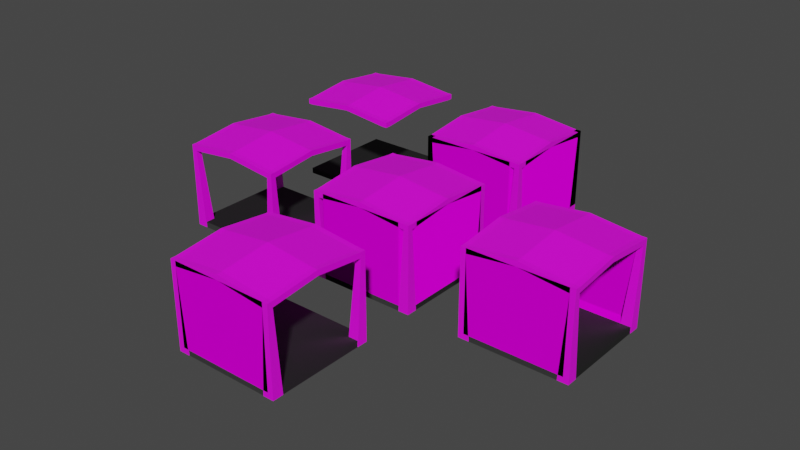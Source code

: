# Source: 4WayIntersection.blend  (saved by Blender 2.92.15; exported with 4.5.12 LTS)
import bpy
from mathutils import Matrix  # noqa: F401  (used for matrix-valued properties, if any)

bpy.ops.wm.read_factory_settings(use_empty=True)
scene = bpy.context.scene
scene.name = 'Scene'

# ---- collections
col_straight = bpy.data.collections.new('Straight'); scene.collection.children.link(col_straight)
col_4wayintersection = bpy.data.collections.new('4WayIntersection'); scene.collection.children.link(col_4wayintersection)
col_3_way = bpy.data.collections.new('3-Way'); scene.collection.children.link(col_3_way)
col_endcap = bpy.data.collections.new('EndCap'); scene.collection.children.link(col_endcap)
col_corner = bpy.data.collections.new('Corner'); scene.collection.children.link(col_corner)
col_center = bpy.data.collections.new('Center'); scene.collection.children.link(col_center)

# ---- images (referenced by path relative to the original .blend; pixels are not part of the script)
import os
ASSET_DIR = os.environ.get("B2B_ASSET_DIR", "")  # directory of the original .blend (textures are referenced by path, not embedded)
HERE = os.path.dirname(os.path.abspath(__file__))  # packed textures are extracted next to this script under _unpacked/

def load_image(name, relpath, width, height, colorspace="sRGB"):
    """Load a texture the original file referenced (path relative to the .blend, or extracted next to this script)."""
    p = next((c for c in (os.path.join(HERE, relpath), os.path.join(ASSET_DIR, relpath)) if relpath and os.path.exists(c)), "")
    if p:
        img = bpy.data.images.load(p, check_existing=True)
        img.name = name
    else:  # same state as the original file: an image datablock whose file is absent (Cycles renders it pink)
        img = bpy.data.images.new(name, width, height)
        img.source = "FILE"
        img.filepath = "//" + (relpath or name)
    img.colorspace_settings.name = colorspace
    return img
img_gratenormal_jpg_001 = load_image('GrateNormal.jpg.001', 'GrateNormal.jpg', 1024, 1024, 'sRGB')
img_palette_png = load_image('Palette.png', 'Palette.png', 1024, 1024, 'sRGB')
img_wallbasecolor_png = load_image('WallBaseColor.png', 'WallBaseColor.png', 1024, 1024, 'sRGB')
img_wallnormal_png = load_image('WallNormal.png', 'WallNormal.png', 1024, 1024, 'sRGB')
img_gratenormal_jpg = load_image('GrateNormal.jpg', 'GrateNormal.jpg', 1024, 1024, 'sRGB')
img_gratenormal_jpg_002 = load_image('GrateNormal.jpg.002', 'GrateNormal.jpg', 1024, 1024, 'sRGB')
img_gratenormal_jpg_003 = load_image('GrateNormal.jpg.003', 'GrateNormal.jpg', 1024, 1024, 'sRGB')
img_gratenormal_jpg_004 = load_image('GrateNormal.jpg.004', 'GrateNormal.jpg', 1024, 1024, 'sRGB')
img_gratenormal_jpg_005 = load_image('GrateNormal.jpg.005', 'GrateNormal.jpg', 1024, 1024, 'sRGB')

# ---- materials (node trees are filled in below, after node groups)
mat_material_002 = bpy.data.materials.new('Material.002')
mat_material_002.use_transparent_shadow = False
mat_palette = bpy.data.materials.new('Palette')
mat_palette.use_transparent_shadow = False
mat_wall = bpy.data.materials.new('Wall')
mat_wall.use_transparent_shadow = False
mat_material_001 = bpy.data.materials.new('Material.001')
mat_material_001.use_transparent_shadow = False
mat_material_003 = bpy.data.materials.new('Material.003')
mat_material_003.use_transparent_shadow = False
mat_material_004 = bpy.data.materials.new('Material.004')
mat_material_004.use_transparent_shadow = False
mat_material_005 = bpy.data.materials.new('Material.005')
mat_material_005.use_transparent_shadow = False
mat_material_006 = bpy.data.materials.new('Material.006')
mat_material_006.use_transparent_shadow = False

# ---- material node trees
mat_material_002.use_nodes = True; mat_material_002.node_tree.nodes.clear()
_N = mat_material_002.node_tree.nodes; _L = mat_material_002.node_tree.links
n0 = _N.new('ShaderNodeBsdfPrincipled'); n0.name = 'Principled BSDF'; n0.location = (10, 300)
n0.distribution = 'GGX'
n0.subsurface_method = 'BURLEY'
n0.inputs[0].default_value = (0.01096, 0.01096, 0.01096, 1.0)
n0.inputs[3].default_value = 1.45
n0.inputs[27].default_value = (0.0, 0.0, 0.0, 1.0)
n0.inputs[28].default_value = 1.0
n1 = _N.new('ShaderNodeOutputMaterial'); n1.name = 'Material Output'; n1.location = (300, 300)
n2 = _N.new('ShaderNodeTexImage'); n2.name = 'Image Texture.001'; n2.location = (-355, -122)
n2.image = img_gratenormal_jpg_001
_L.new(n0.outputs[0], n1.inputs[0])
_L.new(n2.outputs[0], n0.inputs[5])
n1.is_active_output = True
mat_palette.use_nodes = True; mat_palette.node_tree.nodes.clear()
_N = mat_palette.node_tree.nodes; _L = mat_palette.node_tree.links
n0 = _N.new('ShaderNodeBsdfPrincipled'); n0.name = 'Principled BSDF'; n0.location = (10, 300)
n0.distribution = 'GGX'
n0.subsurface_method = 'BURLEY'
n0.inputs[3].default_value = 1.45
n0.inputs[27].default_value = (0.0, 0.0, 0.0, 1.0)
n0.inputs[28].default_value = 1.0
n1 = _N.new('ShaderNodeOutputMaterial'); n1.name = 'Material Output'; n1.location = (300, 300)
n2 = _N.new('ShaderNodeTexImage'); n2.name = 'Image Texture'; n2.location = (-447, 212)
n2.image = img_palette_png
_L.new(n0.outputs[0], n1.inputs[0])
_L.new(n2.outputs[0], n0.inputs[0])
n1.is_active_output = True
mat_wall.use_nodes = True; mat_wall.node_tree.nodes.clear()
_N = mat_wall.node_tree.nodes; _L = mat_wall.node_tree.links
n0 = _N.new('ShaderNodeBsdfPrincipled'); n0.name = 'Principled BSDF'; n0.location = (10, 300)
n0.distribution = 'GGX'
n0.subsurface_method = 'BURLEY'
n0.inputs[1].default_value = 0.05909
n0.inputs[2].default_value = 0.9682
n0.inputs[3].default_value = 1.45
n0.inputs[13].default_value = 0.0
n0.inputs[20].default_value = 0.05273
n0.inputs[27].default_value = (0.0, 0.0, 0.0, 1.0)
n0.inputs[28].default_value = 1.0
n1 = _N.new('ShaderNodeOutputMaterial'); n1.name = 'Material Output'; n1.location = (300, 300)
n2 = _N.new('ShaderNodeTexImage'); n2.name = 'Image Texture'; n2.location = (-383, 210)
n2.image = img_wallbasecolor_png
n3 = _N.new('ShaderNodeTexImage'); n3.name = 'Image Texture.001'; n3.location = (-364, -204)
n3.image = img_wallnormal_png
_L.new(n0.outputs[0], n1.inputs[0])
_L.new(n2.outputs[0], n0.inputs[0])
_L.new(n3.outputs[0], n0.inputs[5])
n1.is_active_output = True
mat_material_001.use_nodes = True; mat_material_001.node_tree.nodes.clear()
_N = mat_material_001.node_tree.nodes; _L = mat_material_001.node_tree.links
n0 = _N.new('ShaderNodeBsdfPrincipled'); n0.name = 'Principled BSDF'; n0.location = (10, 300)
n0.distribution = 'GGX'
n0.subsurface_method = 'BURLEY'
n0.inputs[0].default_value = (0.01096, 0.01096, 0.01096, 1.0)
n0.inputs[3].default_value = 1.45
n0.inputs[27].default_value = (0.0, 0.0, 0.0, 1.0)
n0.inputs[28].default_value = 1.0
n1 = _N.new('ShaderNodeOutputMaterial'); n1.name = 'Material Output'; n1.location = (300, 300)
n2 = _N.new('ShaderNodeTexImage'); n2.name = 'Image Texture.001'; n2.location = (-355, -122)
n2.image = img_gratenormal_jpg
_L.new(n0.outputs[0], n1.inputs[0])
_L.new(n2.outputs[0], n0.inputs[5])
n1.is_active_output = True
mat_material_003.use_nodes = True; mat_material_003.node_tree.nodes.clear()
_N = mat_material_003.node_tree.nodes; _L = mat_material_003.node_tree.links
n0 = _N.new('ShaderNodeBsdfPrincipled'); n0.name = 'Principled BSDF'; n0.location = (10, 300)
n0.distribution = 'GGX'
n0.subsurface_method = 'BURLEY'
n0.inputs[0].default_value = (0.01096, 0.01096, 0.01096, 1.0)
n0.inputs[3].default_value = 1.45
n0.inputs[27].default_value = (0.0, 0.0, 0.0, 1.0)
n0.inputs[28].default_value = 1.0
n1 = _N.new('ShaderNodeOutputMaterial'); n1.name = 'Material Output'; n1.location = (300, 300)
n2 = _N.new('ShaderNodeTexImage'); n2.name = 'Image Texture.001'; n2.location = (-355, -122)
n2.image = img_gratenormal_jpg_002
_L.new(n0.outputs[0], n1.inputs[0])
_L.new(n2.outputs[0], n0.inputs[5])
n1.is_active_output = True
mat_material_004.use_nodes = True; mat_material_004.node_tree.nodes.clear()
_N = mat_material_004.node_tree.nodes; _L = mat_material_004.node_tree.links
n0 = _N.new('ShaderNodeBsdfPrincipled'); n0.name = 'Principled BSDF'; n0.location = (10, 300)
n0.distribution = 'GGX'
n0.subsurface_method = 'BURLEY'
n0.inputs[0].default_value = (0.01096, 0.01096, 0.01096, 1.0)
n0.inputs[3].default_value = 1.45
n0.inputs[27].default_value = (0.0, 0.0, 0.0, 1.0)
n0.inputs[28].default_value = 1.0
n1 = _N.new('ShaderNodeOutputMaterial'); n1.name = 'Material Output'; n1.location = (300, 300)
n2 = _N.new('ShaderNodeTexImage'); n2.name = 'Image Texture.001'; n2.location = (-355, -122)
n2.image = img_gratenormal_jpg_003
_L.new(n0.outputs[0], n1.inputs[0])
_L.new(n2.outputs[0], n0.inputs[5])
n1.is_active_output = True
mat_material_005.use_nodes = True; mat_material_005.node_tree.nodes.clear()
_N = mat_material_005.node_tree.nodes; _L = mat_material_005.node_tree.links
n0 = _N.new('ShaderNodeBsdfPrincipled'); n0.name = 'Principled BSDF'; n0.location = (10, 300)
n0.distribution = 'GGX'
n0.subsurface_method = 'BURLEY'
n0.inputs[0].default_value = (0.01096, 0.01096, 0.01096, 1.0)
n0.inputs[3].default_value = 1.45
n0.inputs[27].default_value = (0.0, 0.0, 0.0, 1.0)
n0.inputs[28].default_value = 1.0
n1 = _N.new('ShaderNodeOutputMaterial'); n1.name = 'Material Output'; n1.location = (300, 300)
n2 = _N.new('ShaderNodeTexImage'); n2.name = 'Image Texture.001'; n2.location = (-355, -122)
n2.image = img_gratenormal_jpg_004
_L.new(n0.outputs[0], n1.inputs[0])
_L.new(n2.outputs[0], n0.inputs[5])
n1.is_active_output = True
mat_material_006.use_nodes = True; mat_material_006.node_tree.nodes.clear()
_N = mat_material_006.node_tree.nodes; _L = mat_material_006.node_tree.links
n0 = _N.new('ShaderNodeBsdfPrincipled'); n0.name = 'Principled BSDF'; n0.location = (10, 300)
n0.distribution = 'GGX'
n0.subsurface_method = 'BURLEY'
n0.inputs[0].default_value = (0.01096, 0.01096, 0.01096, 1.0)
n0.inputs[3].default_value = 1.45
n0.inputs[27].default_value = (0.0, 0.0, 0.0, 1.0)
n0.inputs[28].default_value = 1.0
n1 = _N.new('ShaderNodeOutputMaterial'); n1.name = 'Material Output'; n1.location = (300, 300)
n2 = _N.new('ShaderNodeTexImage'); n2.name = 'Image Texture.001'; n2.location = (-355, -122)
n2.image = img_gratenormal_jpg_005
_L.new(n0.outputs[0], n1.inputs[0])
_L.new(n2.outputs[0], n0.inputs[5])
n1.is_active_output = True

# ---- world
world_world = bpy.data.worlds.new('World'); scene.world = world_world
world_world.use_nodes = True; world_world.node_tree.nodes.clear()
_N = world_world.node_tree.nodes; _L = world_world.node_tree.links
n0 = _N.new('ShaderNodeOutputWorld'); n0.name = 'World Output'; n0.location = (300, 300)
n1 = _N.new('ShaderNodeBackground'); n1.name = 'Background'; n1.location = (10, 300)
n1.inputs[0].default_value = (0.05088, 0.05088, 0.05088, 1.0)
_L.new(n1.outputs[0], n0.inputs[0])
n0.is_active_output = True
world_world.color = (0.05088, 0.05088, 0.05088)
world_world.use_sun_shadow = False
world_world.sun_shadow_jitter_overblur = 0.0

# ---- meshes
me_cube_003 = bpy.data.meshes.new('Cube.003')
me_cube_003.from_pydata([(-1.0, -1.0, -1.0), (-1.0, -1.0, 1.0), (-1.0, 1.0, -1.0), (-1.0, 1.0, 1.0), (1.0, -1.0, -1.0), (1.0, -1.0, 1.0), (1.0, 1.0, -1.0), (1.0, 1.0, 1.0)], [], [(0, 1, 3, 2), (2, 3, 7, 6), (6, 7, 5, 4), (4, 5, 1, 0), (2, 6, 4, 0), (7, 3, 1, 5)])
_uv = me_cube_003.uv_layers.new(name='UVMap')
_uv.uv.foreach_set('vector', [0.234, 0.944, 0.234, 0.944, 0.234, 0.944, 0.234, 0.944, 0.234, 0.944, 0.234, 0.944, 0.234, 0.944, 0.234, 0.944, 0.234, 0.944, 0.234, 0.944, 0.234, 0.944, 0.234, 0.944, 0.234, 0.944, 0.234, 0.944, 0.234, 0.944, 0.234, 0.944, 0.248, 0.954, 0.248, 0.954, 0.248, 0.954, 0.248, 0.954, -0.5, -0.5, 1.5, -0.5, 1.5, 1.5, -0.5, 1.5])
me_cube_003.materials.append(mat_material_002)
me_cube_003.use_remesh_fix_poles = True
me_cube_003.use_remesh_preserve_attributes = False
me_cube_003.use_mirror_vertex_groups = False
me_cube_003.update()
me_cube_004 = bpy.data.meshes.new('Cube.004')
me_cube_004.from_pydata([(8.0, -10.0, -1.0), (9.0, -10.0, 14.0), (8.0, -8.0, -1.0), (9.0, -9.0, 14.0), (10.0, -10.0, -1.0), (10.0, -10.0, 14.0), (10.0, -8.0, -1.0), (10.0, -9.0, 14.0), (9.0, -10.0, 15.0), (9.0, -9.0, 15.0), (10.0, -10.0, 15.0), (10.0, -9.0, 15.0), (9.0, 0.0, 15.0), (10.0, 0.0, 15.0), (9.0, 0.0, 16.0), (10.0, 0.0, 16.0), (0.0, -10.0, 15.0), (0.0, -9.0, 15.0), (0.0, -10.0, 16.0), (0.0, -9.0, 16.0), (0.0, 0.0, 17.0)], [], [(0, 1, 3, 2), (2, 3, 7, 6), (6, 7, 5, 4), (4, 5, 1, 0), (2, 6, 4, 0), (1, 5, 10, 8), (11, 9, 8, 10), (12, 3, 17, 20), (5, 7, 11, 10), (14, 12, 20), (13, 12, 14, 15), (7, 3, 12, 13), (11, 7, 13, 15), (9, 11, 15, 14), (17, 19, 20), (17, 16, 18, 19), (8, 9, 19, 18), (1, 8, 18, 16), (9, 14, 20, 19), (3, 1, 16, 17)])
_uv = me_cube_004.uv_layers.new(name='UVMap')
_uv.uv.foreach_set('vector', [0.18, 0.372, 0.18, 0.372, 0.18, 0.372, 0.18, 0.372, 0.18, 0.372, 0.18, 0.372, 0.18, 0.372, 0.18, 0.372, 0.243, 0.92, 0.243, 0.92, 0.243, 0.92, 0.243, 0.92, 0.243, 0.92, 0.243, 0.92, 0.243, 0.92, 0.243, 0.92, 0.243, 0.92, 0.243, 0.92, 0.243, 0.92, 0.243, 0.92, 0.243, 0.92, 0.243, 0.92, 0.243, 0.92, 0.243, 0.92, 0.234, 0.957, 0.234, 0.957, 0.234, 0.957, 0.234, 0.957, 0.153, 0.554, 0.153, 0.554, 0.153, 0.554, 0.153, 0.554, 0.243, 0.92, 0.243, 0.92, 0.243, 0.92, 0.243, 0.92, 0.625, 0.25, 0.625, 0.25, 0.625, 0.25, 0.625, 0.5, 0.625, 0.25, 0.625, 0.25, 0.625, 0.5, 0.241, 0.946, 0.241, 0.946, 0.241, 0.946, 0.241, 0.946, 0.241, 0.946, 0.241, 0.946, 0.241, 0.946, 0.241, 0.946, 0.234, 0.957, 0.234, 0.957, 0.234, 0.957, 0.234, 0.957, 0.625, 0.25, 0.625, 0.25, 0.625, 0.25, 0.625, 0.25, 0.625, 0.0, 0.625, 0.0, 0.625, 0.25, 0.234, 0.957, 0.234, 0.957, 0.234, 0.957, 0.234, 0.957, 0.241, 0.946, 0.241, 0.946, 0.241, 0.946, 0.241, 0.946, 0.234, 0.957, 0.234, 0.957, 0.234, 0.957, 0.234, 0.957, 0.241, 0.946, 0.241, 0.946, 0.241, 0.946, 0.241, 0.946])
me_cube_004.materials.append(mat_palette)
me_cube_004.use_remesh_fix_poles = True
me_cube_004.use_remesh_preserve_attributes = False
me_cube_004.use_mirror_vertex_groups = False
me_cube_004.update()
me_cube = bpy.data.meshes.new('Cube')
me_cube.from_pydata([(0.0, -10.0, 0.0), (0.0, -10.0, 15.0), (0.0, -8.0, 0.0), (0.0, -9.0, 15.0), (9.0, -10.0, 0.0), (9.0, -10.0, 15.0), (9.0, -8.0, 0.0), (9.0, -9.0, 15.0), (8.0, -8.0, 0.0), (8.0, -9.0, 15.0), (8.0, -10.0, 0.0), (8.0, -10.0, 15.0), (9.0, -10.0, 0.8646), (9.0, -9.0, 0.8646), (0.0, -9.0, 0.8646), (0.0, -10.0, 0.8646), (8.0, -10.0, 0.8646), (8.0, -9.0, 0.8646), (0.0, -10.0, 13.98), (8.0, -10.0, 13.98), (9.0, -9.0, 13.98), (8.0, -9.0, 13.98), (9.0, -10.0, 13.98), (0.0, -9.0, 13.98)], [], [(18, 1, 3, 23), (0, 15, 14, 2), (20, 7, 5, 22), (19, 11, 1, 18), (8, 6, 4, 10), (9, 3, 1, 11), (7, 9, 11, 5), (2, 8, 10, 0), (22, 5, 11, 19), (23, 3, 9, 21), (6, 13, 12, 4), (4, 12, 16, 10), (10, 16, 15, 0), (2, 14, 17, 8), (14, 23, 21, 17), (12, 22, 19, 16), (16, 19, 18, 15), (13, 20, 22, 12), (15, 18, 23, 14), (13, 17, 21, 20), (9, 7, 20, 21), (6, 8, 17, 13)])
_uv = me_cube.uv_layers.new(name='UVMap')
_uv.uv.foreach_set('vector', [0.608, 0.0, 0.625, 0.0, 0.625, 0.25, 0.608, 0.25, 0.375, 0.0, 0.3894, 0.0, 0.3894, 0.25, 0.375, 0.25, 0.608, 0.5, 0.625, 0.5, 0.625, 0.75, 0.608, 0.75, 0.608, 0.875, 0.625, 0.875, 0.625, 1.0, 0.608, 1.0, 0.25, 0.5, 0.375, 0.5, 0.375, 0.75, 0.25, 0.75, 0.75, 0.5, 0.875, 0.5, 0.875, 0.75, 0.75, 0.75, 0.625, 0.5, 0.75, 0.5, 0.75, 0.75, 0.625, 0.75, 0.125, 0.5, 0.25, 0.5, 0.25, 0.75, 0.125, 0.75, 0.608, 0.75, 0.625, 0.75, 0.625, 0.875, 0.608, 0.875, 0.435, 0.6079, 0.435, 0.6526, 0.08679, 0.6526, 0.08679, 0.6079, 0.375, 0.5, 0.3894, 0.5, 0.3894, 0.75, 0.375, 0.75, 0.375, 0.75, 0.3894, 0.75, 0.3894, 0.875, 0.375, 0.875, 0.375, 0.875, 0.3894, 0.875, 0.3894, 1.0, 0.375, 1.0, 0.00036, 0.6532, 0.04277, 0.6532, 0.04277, 0.9995, 0.00036, 0.9995, 0.435, 0.03762, 0.435, 0.6079, 0.08679, 0.6079, 0.08679, 0.03762, 0.3894, 0.75, 0.608, 0.75, 0.608, 0.875, 0.3894, 0.875, 0.3894, 0.875, 0.608, 0.875, 0.608, 1.0, 0.3894, 1.0, 0.3894, 0.5, 0.608, 0.5, 0.608, 0.75, 0.3894, 0.75, 0.3894, 0.0, 0.608, 0.0, 0.608, 0.25, 0.3894, 0.25, 0.04362, 0.03762, 0.08679, 0.03762, 0.08679, 0.6079, 0.04362, 0.6079, 0.08679, 0.6526, 0.04362, 0.6526, 0.04362, 0.6079, 0.08679, 0.6079, 0.375, 0.5, 0.25, 0.5, 0.3894, 0.375, 0.3894, 0.5])
me_cube.materials.append(mat_wall)
me_cube.use_remesh_fix_poles = True
me_cube.use_remesh_preserve_attributes = False
me_cube.use_mirror_vertex_groups = False
me_cube.update()
me_cube_001 = bpy.data.meshes.new('Cube.001')
me_cube_001.from_pydata([(-1.0, -1.0, -1.0), (-1.0, -1.0, 1.0), (-1.0, 1.0, -1.0), (-1.0, 1.0, 1.0), (1.0, -1.0, -1.0), (1.0, -1.0, 1.0), (1.0, 1.0, -1.0), (1.0, 1.0, 1.0)], [], [(0, 1, 3, 2), (2, 3, 7, 6), (6, 7, 5, 4), (4, 5, 1, 0), (2, 6, 4, 0), (7, 3, 1, 5)])
_uv = me_cube_001.uv_layers.new(name='UVMap')
_uv.uv.foreach_set('vector', [0.234, 0.944, 0.234, 0.944, 0.234, 0.944, 0.234, 0.944, 0.234, 0.944, 0.234, 0.944, 0.234, 0.944, 0.234, 0.944, 0.234, 0.944, 0.234, 0.944, 0.234, 0.944, 0.234, 0.944, 0.234, 0.944, 0.234, 0.944, 0.234, 0.944, 0.234, 0.944, 0.248, 0.954, 0.248, 0.954, 0.248, 0.954, 0.248, 0.954, -0.5, -0.5, 1.5, -0.5, 1.5, 1.5, -0.5, 1.5])
me_cube_001.materials.append(mat_material_001)
me_cube_001.use_remesh_fix_poles = True
me_cube_001.use_remesh_preserve_attributes = False
me_cube_001.use_mirror_vertex_groups = False
me_cube_001.update()
me_cube_002 = bpy.data.meshes.new('Cube.002')
me_cube_002.from_pydata([(8.0, -10.0, -1.0), (9.0, -10.0, 14.0), (8.0, -8.0, -1.0), (9.0, -9.0, 14.0), (10.0, -10.0, -1.0), (10.0, -10.0, 14.0), (10.0, -8.0, -1.0), (10.0, -9.0, 14.0), (9.0, -10.0, 15.0), (9.0, -9.0, 15.0), (10.0, -10.0, 15.0), (10.0, -9.0, 15.0), (9.0, 0.0, 15.0), (10.0, 0.0, 15.0), (9.0, 0.0, 16.0), (10.0, 0.0, 16.0), (0.0, -10.0, 15.0), (0.0, -9.0, 15.0), (0.0, -10.0, 16.0), (0.0, -9.0, 16.0), (0.0, 0.0, 17.0)], [], [(0, 1, 3, 2), (2, 3, 7, 6), (6, 7, 5, 4), (4, 5, 1, 0), (2, 6, 4, 0), (1, 5, 10, 8), (11, 9, 8, 10), (12, 3, 17, 20), (5, 7, 11, 10), (14, 12, 20), (13, 12, 14, 15), (7, 3, 12, 13), (11, 7, 13, 15), (9, 11, 15, 14), (17, 19, 20), (17, 16, 18, 19), (8, 9, 19, 18), (1, 8, 18, 16), (9, 14, 20, 19), (3, 1, 16, 17)])
_uv = me_cube_002.uv_layers.new(name='UVMap')
_uv.uv.foreach_set('vector', [0.18, 0.372, 0.18, 0.372, 0.18, 0.372, 0.18, 0.372, 0.18, 0.372, 0.18, 0.372, 0.18, 0.372, 0.18, 0.372, 0.243, 0.92, 0.243, 0.92, 0.243, 0.92, 0.243, 0.92, 0.243, 0.92, 0.243, 0.92, 0.243, 0.92, 0.243, 0.92, 0.243, 0.92, 0.243, 0.92, 0.243, 0.92, 0.243, 0.92, 0.243, 0.92, 0.243, 0.92, 0.243, 0.92, 0.243, 0.92, 0.234, 0.957, 0.234, 0.957, 0.234, 0.957, 0.234, 0.957, 0.153, 0.554, 0.153, 0.554, 0.153, 0.554, 0.153, 0.554, 0.243, 0.92, 0.243, 0.92, 0.243, 0.92, 0.243, 0.92, 0.625, 0.25, 0.625, 0.25, 0.625, 0.25, 0.625, 0.5, 0.625, 0.25, 0.625, 0.25, 0.625, 0.5, 0.241, 0.946, 0.241, 0.946, 0.241, 0.946, 0.241, 0.946, 0.241, 0.946, 0.241, 0.946, 0.241, 0.946, 0.241, 0.946, 0.234, 0.957, 0.234, 0.957, 0.234, 0.957, 0.234, 0.957, 0.625, 0.25, 0.625, 0.25, 0.625, 0.25, 0.625, 0.25, 0.625, 0.0, 0.625, 0.0, 0.625, 0.25, 0.234, 0.957, 0.234, 0.957, 0.234, 0.957, 0.234, 0.957, 0.241, 0.946, 0.241, 0.946, 0.241, 0.946, 0.241, 0.946, 0.234, 0.957, 0.234, 0.957, 0.234, 0.957, 0.234, 0.957, 0.241, 0.946, 0.241, 0.946, 0.241, 0.946, 0.241, 0.946])
me_cube_002.materials.append(mat_palette)
me_cube_002.use_remesh_fix_poles = True
me_cube_002.use_remesh_preserve_attributes = False
me_cube_002.use_mirror_vertex_groups = False
me_cube_002.update()
me_cube_007 = bpy.data.meshes.new('Cube.007')
me_cube_007.from_pydata([(8.0, -10.0, -1.0), (9.0, -10.0, 14.0), (8.0, -8.0, -1.0), (9.0, -9.0, 14.0), (10.0, -10.0, -1.0), (10.0, -10.0, 14.0), (10.0, -8.0, -1.0), (10.0, -9.0, 14.0), (9.0, -10.0, 15.0), (9.0, -9.0, 15.0), (10.0, -10.0, 15.0), (10.0, -9.0, 15.0), (9.0, 0.0, 15.0), (10.0, 0.0, 15.0), (9.0, 0.0, 16.0), (10.0, 0.0, 16.0), (0.0, -10.0, 15.0), (0.0, -9.0, 15.0), (0.0, -10.0, 16.0), (0.0, -9.0, 16.0), (0.0, 0.0, 17.0)], [], [(0, 1, 3, 2), (2, 3, 7, 6), (6, 7, 5, 4), (4, 5, 1, 0), (2, 6, 4, 0), (1, 5, 10, 8), (11, 9, 8, 10), (12, 3, 17, 20), (5, 7, 11, 10), (14, 12, 20), (13, 12, 14, 15), (7, 3, 12, 13), (11, 7, 13, 15), (9, 11, 15, 14), (17, 19, 20), (17, 16, 18, 19), (8, 9, 19, 18), (1, 8, 18, 16), (9, 14, 20, 19), (3, 1, 16, 17)])
_uv = me_cube_007.uv_layers.new(name='UVMap')
_uv.uv.foreach_set('vector', [0.18, 0.372, 0.18, 0.372, 0.18, 0.372, 0.18, 0.372, 0.18, 0.372, 0.18, 0.372, 0.18, 0.372, 0.18, 0.372, 0.243, 0.92, 0.243, 0.92, 0.243, 0.92, 0.243, 0.92, 0.243, 0.92, 0.243, 0.92, 0.243, 0.92, 0.243, 0.92, 0.243, 0.92, 0.243, 0.92, 0.243, 0.92, 0.243, 0.92, 0.243, 0.92, 0.243, 0.92, 0.243, 0.92, 0.243, 0.92, 0.234, 0.957, 0.234, 0.957, 0.234, 0.957, 0.234, 0.957, 0.153, 0.554, 0.153, 0.554, 0.153, 0.554, 0.153, 0.554, 0.243, 0.92, 0.243, 0.92, 0.243, 0.92, 0.243, 0.92, 0.625, 0.25, 0.625, 0.25, 0.625, 0.25, 0.625, 0.5, 0.625, 0.25, 0.625, 0.25, 0.625, 0.5, 0.241, 0.946, 0.241, 0.946, 0.241, 0.946, 0.241, 0.946, 0.241, 0.946, 0.241, 0.946, 0.241, 0.946, 0.241, 0.946, 0.234, 0.957, 0.234, 0.957, 0.234, 0.957, 0.234, 0.957, 0.625, 0.25, 0.625, 0.25, 0.625, 0.25, 0.625, 0.25, 0.625, 0.0, 0.625, 0.0, 0.625, 0.25, 0.234, 0.957, 0.234, 0.957, 0.234, 0.957, 0.234, 0.957, 0.241, 0.946, 0.241, 0.946, 0.241, 0.946, 0.241, 0.946, 0.234, 0.957, 0.234, 0.957, 0.234, 0.957, 0.234, 0.957, 0.241, 0.946, 0.241, 0.946, 0.241, 0.946, 0.241, 0.946])
me_cube_007.materials.append(mat_palette)
me_cube_007.use_remesh_fix_poles = True
me_cube_007.use_remesh_preserve_attributes = False
me_cube_007.use_mirror_vertex_groups = False
me_cube_007.update()
me_cube_006 = bpy.data.meshes.new('Cube.006')
me_cube_006.from_pydata([(-1.0, -1.0, -1.0), (-1.0, -1.0, 1.0), (-1.0, 1.0, -1.0), (-1.0, 1.0, 1.0), (1.0, -1.0, -1.0), (1.0, -1.0, 1.0), (1.0, 1.0, -1.0), (1.0, 1.0, 1.0)], [], [(0, 1, 3, 2), (2, 3, 7, 6), (6, 7, 5, 4), (4, 5, 1, 0), (2, 6, 4, 0), (7, 3, 1, 5)])
_uv = me_cube_006.uv_layers.new(name='UVMap')
_uv.uv.foreach_set('vector', [0.234, 0.944, 0.234, 0.944, 0.234, 0.944, 0.234, 0.944, 0.234, 0.944, 0.234, 0.944, 0.234, 0.944, 0.234, 0.944, 0.234, 0.944, 0.234, 0.944, 0.234, 0.944, 0.234, 0.944, 0.234, 0.944, 0.234, 0.944, 0.234, 0.944, 0.234, 0.944, 0.248, 0.954, 0.248, 0.954, 0.248, 0.954, 0.248, 0.954, -0.5, -0.5, 1.5, -0.5, 1.5, 1.5, -0.5, 1.5])
me_cube_006.materials.append(mat_material_003)
me_cube_006.use_remesh_fix_poles = True
me_cube_006.use_remesh_preserve_attributes = False
me_cube_006.use_mirror_vertex_groups = False
me_cube_006.update()
me_cube_005 = bpy.data.meshes.new('Cube.005')
me_cube_005.from_pydata([(0.0, -10.0, 0.0), (0.0, -10.0, 15.0), (0.0, -8.0, 0.0), (0.0, -9.0, 15.0), (9.0, -10.0, 0.0), (9.0, -10.0, 15.0), (9.0, -8.0, 0.0), (9.0, -9.0, 15.0), (8.0, -8.0, 0.0), (8.0, -9.0, 15.0), (8.0, -10.0, 0.0), (8.0, -10.0, 15.0), (9.0, -10.0, 0.8646), (9.0, -9.0, 0.8646), (0.0, -9.0, 0.8646), (0.0, -10.0, 0.8646), (8.0, -10.0, 0.8646), (8.0, -9.0, 0.8646), (0.0, -10.0, 13.98), (8.0, -10.0, 13.98), (9.0, -9.0, 13.98), (8.0, -9.0, 13.98), (9.0, -10.0, 13.98), (0.0, -9.0, 13.98)], [], [(18, 1, 3, 23), (0, 15, 14, 2), (20, 7, 5, 22), (19, 11, 1, 18), (8, 6, 4, 10), (9, 3, 1, 11), (7, 9, 11, 5), (2, 8, 10, 0), (22, 5, 11, 19), (23, 3, 9, 21), (6, 13, 12, 4), (4, 12, 16, 10), (10, 16, 15, 0), (2, 14, 17, 8), (14, 23, 21, 17), (12, 22, 19, 16), (16, 19, 18, 15), (13, 20, 22, 12), (15, 18, 23, 14), (13, 17, 21, 20), (9, 7, 20, 21)])
_uv = me_cube_005.uv_layers.new(name='UVMap')
_uv.uv.foreach_set('vector', [0.913, 0.6079, 0.913, 0.6522, 0.8696, 0.6522, 0.8696, 0.6079, 0.913, 7.602e-09, 0.913, 0.03759, 0.8696, 0.03759, 0.8261, 0.0, 0.04348, 0.6079, 0.04348, 0.6522, 0.0, 0.6522, 0.0, 0.6079, 0.7826, 0.6079, 0.7826, 0.6522, 0.4348, 0.6522, 0.4348, 0.6079, 1.0, 0.3478, 1.0, 0.3913, 0.913, 0.3913, 0.913, 0.3478, 0.9565, 0.4348, 0.9565, 0.7826, 0.913, 0.7826, 0.913, 0.4348, 0.9565, 0.3913, 0.9565, 0.4348, 0.913, 0.4348, 0.913, 0.3913, 1.0, 1.037e-09, 1.0, 0.3478, 0.913, 0.3478, 0.913, 0.0, 0.8261, 0.6079, 0.8261, 0.6522, 0.7826, 0.6522, 0.7826, 0.6079, 0.4348, 0.6079, 0.4348, 0.6522, 0.08696, 0.6522, 0.08696, 0.6079, 0.08696, 7.602e-09, 0.04348, 0.03759, 0.0, 0.03759, 0.0, 0.0, 0.8261, 3.421e-08, 0.8261, 0.03759, 0.7826, 0.03759, 0.7826, 3.041e-08, 0.7826, 3.041e-08, 0.7826, 0.03759, 0.4348, 0.03759, 0.4348, 0.0, 0.04348, 1.0, 0.0, 1.0, 0.0, 0.6522, 0.04348, 0.6522, 0.4348, 0.03759, 0.4348, 0.6079, 0.08696, 0.6079, 0.08696, 0.03759, 0.8261, 0.03759, 0.8261, 0.6079, 0.7826, 0.6079, 0.7826, 0.03759, 0.7826, 0.03759, 0.7826, 0.6079, 0.4348, 0.6079, 0.4348, 0.03759, 0.04348, 0.03759, 0.04348, 0.6079, 0.0, 0.6079, 0.0, 0.03759, 0.913, 0.03759, 0.913, 0.6079, 0.8696, 0.6079, 0.8696, 0.03759, 0.04348, 0.03759, 0.08696, 0.03759, 0.08696, 0.6079, 0.04348, 0.6079, 0.08696, 0.6522, 0.04348, 0.6522, 0.04348, 0.6079, 0.08696, 0.6079])
me_cube_005.materials.append(mat_wall)
me_cube_005.use_remesh_fix_poles = True
me_cube_005.use_remesh_preserve_attributes = False
me_cube_005.use_mirror_vertex_groups = False
me_cube_005.update()
me_cube_010 = bpy.data.meshes.new('Cube.010')
me_cube_010.from_pydata([(8.0, -10.0, -1.0), (9.0, -10.0, 14.0), (9.0, -9.0, -1.0), (9.0, -9.0, 14.0), (10.0, -10.0, -1.0), (10.0, -10.0, 14.0), (10.0, -8.0, -1.0), (10.0, -9.0, 14.0), (9.0, -10.0, 15.0), (9.0, -9.0, 15.0), (10.0, -10.0, 15.0), (10.0, -9.0, 15.0), (-8.0, -10.0, -1.0), (-9.0, -10.0, 14.0), (-9.0, -9.0, -1.0), (-9.0, -9.0, 14.0), (-10.0, -10.0, -1.0), (-10.0, -10.0, 14.0), (-10.0, -8.0, -1.0), (-10.0, -9.0, 14.0), (-9.0, -10.0, 15.0), (-9.0, -9.0, 15.0), (-10.0, -10.0, 15.0), (-10.0, -9.0, 15.0), (0.0, -10.0, 15.0), (0.0, -9.0, 15.0), (0.0, -10.0, 16.0), (0.0, -9.0, 16.0), (8.0, 10.0, -1.0), (9.0, 10.0, 14.0), (8.0, 8.0, -1.0), (9.0, 9.0, 14.0), (10.0, 10.0, -1.0), (10.0, 10.0, 14.0), (10.0, 8.0, -1.0), (10.0, 9.0, 14.0), (9.0, 10.0, 15.0), (9.0, 9.0, 15.0), (10.0, 10.0, 15.0), (10.0, 9.0, 15.0), (9.0, 0.0, 15.0), (10.0, 0.0, 15.0), (9.0, 0.0, 16.0), (10.0, 0.0, 16.0), (-8.0, 10.0, -1.0), (-9.0, 10.0, 14.0), (-8.0, 8.0, -1.0), (-9.0, 9.0, 14.0), (-10.0, 10.0, -1.0), (-10.0, 10.0, 14.0), (-10.0, 8.0, -1.0), (-10.0, 9.0, 14.0), (-9.0, 10.0, 15.0), (-9.0, 9.0, 15.0), (-10.0, 10.0, 15.0), (-10.0, 9.0, 15.0), (-9.0, 0.0, 15.0), (-10.0, 0.0, 15.0), (-9.0, 0.0, 16.0), (-10.0, 0.0, 16.0), (0.0, 10.0, 15.0), (0.0, 9.0, 15.0), (0.0, 10.0, 16.0), (0.0, 9.0, 16.0), (0.0, 0.0, 17.0)], [], [(0, 1, 3, 2), (2, 3, 7, 6), (6, 7, 5, 4), (4, 5, 1, 0), (2, 6, 4, 0), (1, 5, 10, 8), (11, 9, 8, 10), (40, 3, 25, 64), (5, 7, 11, 10), (7, 3, 40, 41), (11, 7, 41, 43), (9, 11, 43, 42), (8, 9, 27, 26), (1, 8, 26, 24), (9, 42, 64, 27), (3, 1, 24, 25), (12, 14, 15, 13), (14, 18, 19, 15), (18, 16, 17, 19), (16, 12, 13, 17), (14, 12, 16, 18), (13, 20, 22, 17), (23, 22, 20, 21), (56, 64, 25, 15), (17, 22, 23, 19), (19, 57, 56, 15), (23, 59, 57, 19), (21, 58, 59, 23), (25, 64, 27), (25, 27, 26, 24), (20, 26, 27, 21), (13, 24, 26, 20), (21, 27, 64, 58), (15, 25, 24, 13), (28, 30, 31, 29), (30, 34, 35, 31), (34, 32, 33, 35), (32, 28, 29, 33), (30, 28, 32, 34), (29, 36, 38, 33), (39, 38, 36, 37), (40, 64, 61, 31), (33, 38, 39, 35), (42, 64, 40), (41, 43, 42, 40), (35, 41, 40, 31), (39, 43, 41, 35), (37, 42, 43, 39), (36, 62, 63, 37), (29, 60, 62, 36), (37, 63, 64, 42), (31, 61, 60, 29), (44, 45, 47, 46), (46, 47, 51, 50), (50, 51, 49, 48), (48, 49, 45, 44), (46, 50, 48, 44), (45, 49, 54, 52), (55, 53, 52, 54), (56, 47, 61, 64), (49, 51, 55, 54), (58, 56, 64), (57, 56, 58, 59), (51, 47, 56, 57), (55, 51, 57, 59), (53, 55, 59, 58), (61, 63, 64), (61, 60, 62, 63), (52, 53, 63, 62), (45, 52, 62, 60), (53, 58, 64, 63), (47, 45, 60, 61)])
_uv = me_cube_010.uv_layers.new(name='UVMap')
_uv.uv.foreach_set('vector', [0.18, 0.372, 0.18, 0.372, 0.18, 0.372, 0.18, 0.372, 0.18, 0.372, 0.18, 0.372, 0.18, 0.372, 0.18, 0.372, 0.243, 0.92, 0.243, 0.92, 0.243, 0.92, 0.243, 0.92, 0.243, 0.92, 0.243, 0.92, 0.243, 0.92, 0.243, 0.92, 0.243, 0.92, 0.243, 0.92, 0.243, 0.92, 0.243, 0.92, 0.243, 0.92, 0.243, 0.92, 0.243, 0.92, 0.243, 0.92, 0.234, 0.957, 0.234, 0.957, 0.234, 0.957, 0.234, 0.957, 0.153, 0.554, 0.153, 0.554, 0.153, 0.554, 0.153, 0.554, 0.243, 0.92, 0.243, 0.92, 0.243, 0.92, 0.243, 0.92, 0.241, 0.946, 0.241, 0.946, 0.241, 0.946, 0.241, 0.946, 0.241, 0.946, 0.241, 0.946, 0.241, 0.946, 0.241, 0.946, 0.234, 0.957, 0.234, 0.957, 0.234, 0.957, 0.234, 0.957, 0.234, 0.957, 0.234, 0.957, 0.234, 0.957, 0.234, 0.957, 0.241, 0.946, 0.241, 0.946, 0.241, 0.946, 0.241, 0.946, 0.234, 0.957, 0.234, 0.957, 0.234, 0.957, 0.234, 0.957, 0.241, 0.946, 0.241, 0.946, 0.241, 0.946, 0.241, 0.946, 0.18, 0.372, 0.18, 0.372, 0.18, 0.372, 0.18, 0.372, 0.18, 0.372, 0.18, 0.372, 0.18, 0.372, 0.18, 0.372, 0.243, 0.92, 0.243, 0.92, 0.243, 0.92, 0.243, 0.92, 0.243, 0.92, 0.243, 0.92, 0.243, 0.92, 0.243, 0.92, 0.243, 0.92, 0.243, 0.92, 0.243, 0.92, 0.243, 0.92, 0.243, 0.92, 0.243, 0.92, 0.243, 0.92, 0.243, 0.92, 0.234, 0.957, 0.234, 0.957, 0.234, 0.957, 0.234, 0.957, 0.153, 0.554, 0.153, 0.554, 0.153, 0.554, 0.153, 0.554, 0.243, 0.92, 0.243, 0.92, 0.243, 0.92, 0.243, 0.92, 0.241, 0.946, 0.241, 0.946, 0.241, 0.946, 0.241, 0.946, 0.241, 0.946, 0.241, 0.946, 0.241, 0.946, 0.241, 0.946, 0.234, 0.957, 0.234, 0.957, 0.234, 0.957, 0.234, 0.957, 0.625, 0.25, 0.625, 0.25, 0.625, 0.25, 0.625, 0.25, 0.625, 0.25, 0.625, 0.0, 0.625, 0.0, 0.234, 0.957, 0.234, 0.957, 0.234, 0.957, 0.234, 0.957, 0.241, 0.946, 0.241, 0.946, 0.241, 0.946, 0.241, 0.946, 0.234, 0.957, 0.234, 0.957, 0.234, 0.957, 0.234, 0.957, 0.241, 0.946, 0.241, 0.946, 0.241, 0.946, 0.241, 0.946, 0.18, 0.372, 0.18, 0.372, 0.18, 0.372, 0.18, 0.372, 0.18, 0.372, 0.18, 0.372, 0.18, 0.372, 0.18, 0.372, 0.243, 0.92, 0.243, 0.92, 0.243, 0.92, 0.243, 0.92, 0.243, 0.92, 0.243, 0.92, 0.243, 0.92, 0.243, 0.92, 0.243, 0.92, 0.243, 0.92, 0.243, 0.92, 0.243, 0.92, 0.243, 0.92, 0.243, 0.92, 0.243, 0.92, 0.243, 0.92, 0.234, 0.957, 0.234, 0.957, 0.234, 0.957, 0.234, 0.957, 0.153, 0.554, 0.153, 0.554, 0.153, 0.554, 0.153, 0.554, 0.243, 0.92, 0.243, 0.92, 0.243, 0.92, 0.243, 0.92, 0.625, 0.25, 0.625, 0.25, 0.625, 0.25, 0.625, 0.5, 0.625, 0.5, 0.625, 0.25, 0.625, 0.25, 0.241, 0.946, 0.241, 0.946, 0.241, 0.946, 0.241, 0.946, 0.241, 0.946, 0.241, 0.946, 0.241, 0.946, 0.241, 0.946, 0.234, 0.957, 0.234, 0.957, 0.234, 0.957, 0.234, 0.957, 0.234, 0.957, 0.234, 0.957, 0.234, 0.957, 0.234, 0.957, 0.241, 0.946, 0.241, 0.946, 0.241, 0.946, 0.241, 0.946, 0.234, 0.957, 0.234, 0.957, 0.234, 0.957, 0.234, 0.957, 0.241, 0.946, 0.241, 0.946, 0.241, 0.946, 0.241, 0.946, 0.18, 0.372, 0.18, 0.372, 0.18, 0.372, 0.18, 0.372, 0.18, 0.372, 0.18, 0.372, 0.18, 0.372, 0.18, 0.372, 0.243, 0.92, 0.243, 0.92, 0.243, 0.92, 0.243, 0.92, 0.243, 0.92, 0.243, 0.92, 0.243, 0.92, 0.243, 0.92, 0.243, 0.92, 0.243, 0.92, 0.243, 0.92, 0.243, 0.92, 0.243, 0.92, 0.243, 0.92, 0.243, 0.92, 0.243, 0.92, 0.234, 0.957, 0.234, 0.957, 0.234, 0.957, 0.234, 0.957, 0.153, 0.554, 0.153, 0.554, 0.153, 0.554, 0.153, 0.554, 0.243, 0.92, 0.243, 0.92, 0.243, 0.92, 0.243, 0.92, 0.625, 0.25, 0.625, 0.25, 0.625, 0.25, 0.625, 0.5, 0.625, 0.25, 0.625, 0.25, 0.625, 0.5, 0.241, 0.946, 0.241, 0.946, 0.241, 0.946, 0.241, 0.946, 0.241, 0.946, 0.241, 0.946, 0.241, 0.946, 0.241, 0.946, 0.234, 0.957, 0.234, 0.957, 0.234, 0.957, 0.234, 0.957, 0.625, 0.25, 0.625, 0.25, 0.625, 0.25, 0.625, 0.25, 0.625, 0.0, 0.625, 0.0, 0.625, 0.25, 0.234, 0.957, 0.234, 0.957, 0.234, 0.957, 0.234, 0.957, 0.241, 0.946, 0.241, 0.946, 0.241, 0.946, 0.241, 0.946, 0.234, 0.957, 0.234, 0.957, 0.234, 0.957, 0.234, 0.957, 0.241, 0.946, 0.241, 0.946, 0.241, 0.946, 0.241, 0.946])
me_cube_010.materials.append(mat_palette)
me_cube_010.use_remesh_fix_poles = True
me_cube_010.use_remesh_preserve_attributes = False
me_cube_010.use_mirror_vertex_groups = False
me_cube_010.update()
me_cube_009 = bpy.data.meshes.new('Cube.009')
me_cube_009.from_pydata([(-1.0, -1.0, -1.0), (-1.0, -1.0, 1.0), (-1.0, 1.0, -1.0), (-1.0, 1.0, 1.0), (1.0, -1.0, -1.0), (1.0, -1.0, 1.0), (1.0, 1.0, -1.0), (1.0, 1.0, 1.0)], [], [(0, 1, 3, 2), (2, 3, 7, 6), (6, 7, 5, 4), (4, 5, 1, 0), (2, 6, 4, 0), (7, 3, 1, 5)])
_uv = me_cube_009.uv_layers.new(name='UVMap')
_uv.uv.foreach_set('vector', [0.234, 0.944, 0.234, 0.944, 0.234, 0.944, 0.234, 0.944, 0.234, 0.944, 0.234, 0.944, 0.234, 0.944, 0.234, 0.944, 0.234, 0.944, 0.234, 0.944, 0.234, 0.944, 0.234, 0.944, 0.234, 0.944, 0.234, 0.944, 0.234, 0.944, 0.234, 0.944, 0.248, 0.954, 0.248, 0.954, 0.248, 0.954, 0.248, 0.954, -0.5, -0.5, 1.5, -0.5, 1.5, 1.5, -0.5, 1.5])
me_cube_009.materials.append(mat_material_004)
me_cube_009.use_remesh_fix_poles = True
me_cube_009.use_remesh_preserve_attributes = False
me_cube_009.use_mirror_vertex_groups = False
me_cube_009.update()
me_cube_008 = bpy.data.meshes.new('Cube.008')
me_cube_008.from_pydata([(0.0, -10.0, 0.0), (0.0, -10.0, 15.0), (0.0, -8.0, 0.0), (0.0, -9.0, 15.0), (10.0, -8.0, 0.0), (10.0, -8.0, 15.0), (8.0, -8.0, 0.0), (9.0, -8.0, 15.0), (8.0, -8.0, 0.0), (8.0, -9.0, 15.0), (8.0, -10.0, 0.0), (8.0, -10.0, 15.0), (10.0, -8.0, 0.8646), (9.0, -8.0, 0.8646), (0.0, -9.0, 0.8646), (0.0, -10.0, 0.8646), (8.0, -10.0, 0.8646), (8.0, -9.0, 0.8646), (0.0, -10.0, 13.98), (8.0, -10.0, 13.98), (9.0, -8.0, 13.98), (10.0, -8.0, 13.98), (0.0, -9.0, 13.98), (10.0, 8.0, 0.0), (10.0, 8.0, 15.0), (8.0, 8.0, 0.0), (9.0, 8.0, 15.0), (10.0, 8.0, 0.8646), (9.0, 8.0, 0.8646), (9.0, 8.0, 13.98), (10.0, 8.0, 13.98), (10.0, 9.0, 0.0), (10.0, 9.0, 15.0), (8.0, 9.0, 0.0), (9.0, 9.0, 15.0), (10.0, 9.0, 0.8646), (9.0, 9.0, 0.8646), (9.0, 9.0, 13.98), (10.0, 9.0, 13.98), (0.0, -9.0, 15.0), (9.0, -8.0, 15.0), (8.0, -9.0, 15.0), (9.0, -8.0, 0.8646), (0.0, -9.0, 0.8646), (8.0, -9.0, 0.8646), (9.0, -8.0, 13.98), (8.0, -9.0, 13.98), (0.0, -9.0, 13.98)], [], [(18, 1, 3, 22), (0, 15, 14, 2), (19, 11, 1, 18), (8, 6, 4, 10), (9, 3, 1, 11), (7, 9, 11, 5), (2, 8, 10, 0), (21, 5, 11, 19), (4, 12, 16, 10), (10, 16, 15, 0), (2, 14, 17, 8), (12, 21, 19, 16), (16, 19, 18, 15), (15, 18, 22, 14), (4, 6, 25, 23), (12, 4, 23, 27), (20, 7, 26, 29), (5, 21, 30, 24), (6, 13, 28, 25), (7, 5, 24, 26), (13, 20, 29, 28), (21, 12, 27, 30), (26, 24, 32, 34), (28, 29, 37, 36), (30, 27, 35, 38), (37, 34, 32, 38), (33, 36, 35, 31), (36, 37, 38, 35), (25, 28, 36, 33), (24, 30, 38, 32), (29, 26, 34, 37), (27, 23, 31, 35), (23, 25, 33, 31), (6, 17, 13), (47, 39, 41, 46), (43, 47, 46, 44), (41, 40, 45, 46), (42, 44, 46, 45)])
_uv = me_cube_008.uv_layers.new(name='UVMap')
_uv.uv.foreach_set('vector', [0.608, 0.0, 0.625, 0.0, 0.625, 0.25, 0.608, 0.25, 0.375, 0.0, 0.3894, 0.0, 0.3894, 0.25, 0.375, 0.25, 0.608, 0.875, 0.625, 0.875, 0.625, 1.0, 0.608, 1.0, 0.25, 0.5, 0.375, 0.5, 0.375, 0.75, 0.25, 0.75, 0.75, 0.5, 0.875, 0.5, 0.875, 0.75, 0.75, 0.75, 0.625, 0.5, 0.75, 0.5, 0.75, 0.75, 0.625, 0.75, 0.125, 0.5, 0.25, 0.5, 0.25, 0.75, 0.125, 0.75, 0.608, 0.75, 0.625, 0.75, 0.625, 0.875, 0.608, 0.875, 0.375, 0.75, 0.3894, 0.75, 0.3894, 0.875, 0.375, 0.875, 0.375, 0.875, 0.3894, 0.875, 0.3894, 1.0, 0.375, 1.0, 0.0005914, 0.6525, 0.04307, 0.6525, 0.04307, 0.9998, 0.0005914, 0.9998, 0.3894, 0.75, 0.608, 0.75, 0.608, 0.875, 0.3894, 0.875, 0.3894, 0.875, 0.608, 0.875, 0.608, 1.0, 0.3894, 1.0, 0.3894, 0.0, 0.608, 0.0, 0.608, 0.25, 0.3894, 0.25, 0.375, 0.75, 0.375, 0.5, 0.375, 0.5, 0.375, 0.75, 0.3894, 0.75, 0.375, 0.75, 0.375, 0.75, 0.3894, 0.75, 0.7813, 0.6097, 0.7813, 0.6539, 0.08693, 0.6539, 0.08693, 0.6097, 0.625, 0.75, 0.608, 0.75, 0.608, 0.75, 0.625, 0.75, 0.001402, 0.6548, 0.04341, 0.6544, 0.04341, 0.9986, 0.001402, 0.9988, 0.625, 0.5, 0.625, 0.75, 0.625, 0.75, 0.625, 0.5, 0.7813, 0.03743, 0.7813, 0.6097, 0.08693, 0.6097, 0.08693, 0.03743, 0.608, 0.75, 0.3894, 0.75, 0.3894, 0.75, 0.608, 0.75, 0.625, 0.5, 0.625, 0.75, 0.625, 0.75, 0.625, 0.5, 0.08693, 0.03743, 0.08693, 0.6097, 0.04286, 0.6097, 0.04286, 0.03743, 0.608, 0.75, 0.3894, 0.75, 0.3894, 0.75, 0.608, 0.75, 0.608, 0.5, 0.625, 0.5, 0.625, 0.75, 0.608, 0.75, 0.375, 0.5, 0.3894, 0.5, 0.3894, 0.75, 0.375, 0.75, 0.3894, 0.5, 0.608, 0.5, 0.608, 0.75, 0.3894, 0.75, 0.0, 0.0, 0.0, 0.0, 0.0, 0.0, 0.0, 0.0, 0.625, 0.75, 0.608, 0.75, 0.608, 0.75, 0.625, 0.75, 0.08693, 0.6097, 0.08693, 0.6539, 0.04286, 0.6539, 0.04286, 0.6097, 0.3894, 0.75, 0.375, 0.75, 0.375, 0.75, 0.3894, 0.75, 0.375, 0.75, 0.375, 0.5, 0.375, 0.5, 0.375, 0.75, 0.08207, 0.6149, 0.08207, 0.6465, 0.05346, 0.6284, 0.4347, 0.6088, 0.4347, 0.6513, 0.08721, 0.6513, 0.08721, 0.6088, 0.4347, 0.03808, 0.4347, 0.6088, 0.08721, 0.6088, 0.08721, 0.03808, 0.08721, 0.6513, 0.04522, 0.6513, 0.04522, 0.6088, 0.08721, 0.6088, 0.04522, 0.03808, 0.08721, 0.03808, 0.08721, 0.6088, 0.04522, 0.6088])
me_cube_008.materials.append(mat_wall)
me_cube_008.use_remesh_fix_poles = True
me_cube_008.use_remesh_preserve_attributes = False
me_cube_008.use_mirror_vertex_groups = False
me_cube_008.update()
me_cube_013 = bpy.data.meshes.new('Cube.013')
me_cube_013.from_pydata([(8.0, -10.0, -1.0), (9.0, -10.0, 14.0), (9.0, -9.0, -1.0), (9.0, -9.0, 14.0), (10.0, -10.0, -1.0), (10.0, -10.0, 14.0), (10.0, -8.0, -1.0), (10.0, -9.0, 14.0), (9.0, -10.0, 15.0), (9.0, -9.0, 15.0), (10.0, -10.0, 15.0), (10.0, -9.0, 15.0), (-8.0, -10.0, -1.0), (-9.0, -10.0, 14.0), (-9.0, -9.0, -1.0), (-9.0, -9.0, 14.0), (-10.0, -10.0, -1.0), (-10.0, -10.0, 14.0), (-10.0, -8.0, -1.0), (-10.0, -9.0, 14.0), (-9.0, -10.0, 15.0), (-9.0, -9.0, 15.0), (-10.0, -10.0, 15.0), (-10.0, -9.0, 15.0), (0.0, -10.0, 15.0), (0.0, -9.0, 15.0), (0.0, -10.0, 16.0), (0.0, -9.0, 16.0), (8.0, 10.0, -1.0), (9.0, 10.0, 14.0), (9.0, 9.0, -1.0), (9.0, 9.0, 14.0), (10.0, 10.0, -1.0), (10.0, 10.0, 14.0), (10.0, 8.0, -1.0), (10.0, 9.0, 14.0), (9.0, 10.0, 15.0), (9.0, 9.0, 15.0), (10.0, 10.0, 15.0), (10.0, 9.0, 15.0), (9.0, 0.0, 15.0), (10.0, 0.0, 15.0), (9.0, 0.0, 16.0), (10.0, 0.0, 16.0), (-8.0, 10.0, -1.0), (-9.0, 10.0, 14.0), (-8.0, 8.0, -1.0), (-9.0, 9.0, 14.0), (-10.0, 10.0, -1.0), (-10.0, 10.0, 14.0), (-10.0, 8.0, -1.0), (-10.0, 9.0, 14.0), (-9.0, 10.0, 15.0), (-9.0, 9.0, 15.0), (-10.0, 10.0, 15.0), (-10.0, 9.0, 15.0), (-9.0, 0.0, 15.0), (-10.0, 0.0, 15.0), (-9.0, 0.0, 16.0), (-10.0, 0.0, 16.0), (0.0, 10.0, 15.0), (0.0, 9.0, 15.0), (0.0, 10.0, 16.0), (0.0, 9.0, 16.0), (0.0, 0.0, 17.0)], [], [(0, 1, 3, 2), (2, 3, 7, 6), (6, 7, 5, 4), (4, 5, 1, 0), (2, 6, 4, 0), (1, 5, 10, 8), (11, 9, 8, 10), (40, 3, 25, 64), (5, 7, 11, 10), (7, 3, 40, 41), (11, 7, 41, 43), (9, 11, 43, 42), (8, 9, 27, 26), (1, 8, 26, 24), (9, 42, 64, 27), (3, 1, 24, 25), (12, 14, 15, 13), (14, 18, 19, 15), (18, 16, 17, 19), (16, 12, 13, 17), (14, 12, 16, 18), (13, 20, 22, 17), (23, 22, 20, 21), (56, 64, 25, 15), (17, 22, 23, 19), (19, 57, 56, 15), (23, 59, 57, 19), (21, 58, 59, 23), (25, 64, 27), (25, 27, 26, 24), (20, 26, 27, 21), (13, 24, 26, 20), (21, 27, 64, 58), (15, 25, 24, 13), (28, 30, 31, 29), (30, 34, 35, 31), (34, 32, 33, 35), (32, 28, 29, 33), (30, 28, 32, 34), (29, 36, 38, 33), (39, 38, 36, 37), (40, 64, 61, 31), (33, 38, 39, 35), (42, 64, 40), (41, 43, 42, 40), (35, 41, 40, 31), (39, 43, 41, 35), (37, 42, 43, 39), (36, 62, 63, 37), (29, 60, 62, 36), (37, 63, 64, 42), (31, 61, 60, 29), (44, 45, 47, 46), (46, 47, 51, 50), (50, 51, 49, 48), (48, 49, 45, 44), (46, 50, 48, 44), (45, 49, 54, 52), (55, 53, 52, 54), (56, 47, 61, 64), (49, 51, 55, 54), (58, 56, 64), (57, 56, 58, 59), (51, 47, 56, 57), (55, 51, 57, 59), (53, 55, 59, 58), (61, 63, 64), (61, 60, 62, 63), (52, 53, 63, 62), (45, 52, 62, 60), (53, 58, 64, 63), (47, 45, 60, 61)])
_uv = me_cube_013.uv_layers.new(name='UVMap')
_uv.uv.foreach_set('vector', [0.18, 0.372, 0.18, 0.372, 0.18, 0.372, 0.18, 0.372, 0.18, 0.372, 0.18, 0.372, 0.18, 0.372, 0.18, 0.372, 0.243, 0.92, 0.243, 0.92, 0.243, 0.92, 0.243, 0.92, 0.243, 0.92, 0.243, 0.92, 0.243, 0.92, 0.243, 0.92, 0.243, 0.92, 0.243, 0.92, 0.243, 0.92, 0.243, 0.92, 0.243, 0.92, 0.243, 0.92, 0.243, 0.92, 0.243, 0.92, 0.234, 0.957, 0.234, 0.957, 0.234, 0.957, 0.234, 0.957, 0.153, 0.554, 0.153, 0.554, 0.153, 0.554, 0.153, 0.554, 0.243, 0.92, 0.243, 0.92, 0.243, 0.92, 0.243, 0.92, 0.241, 0.946, 0.241, 0.946, 0.241, 0.946, 0.241, 0.946, 0.241, 0.946, 0.241, 0.946, 0.241, 0.946, 0.241, 0.946, 0.234, 0.957, 0.234, 0.957, 0.234, 0.957, 0.234, 0.957, 0.234, 0.957, 0.234, 0.957, 0.234, 0.957, 0.234, 0.957, 0.241, 0.946, 0.241, 0.946, 0.241, 0.946, 0.241, 0.946, 0.234, 0.957, 0.234, 0.957, 0.234, 0.957, 0.234, 0.957, 0.241, 0.946, 0.241, 0.946, 0.241, 0.946, 0.241, 0.946, 0.18, 0.372, 0.18, 0.372, 0.18, 0.372, 0.18, 0.372, 0.18, 0.372, 0.18, 0.372, 0.18, 0.372, 0.18, 0.372, 0.243, 0.92, 0.243, 0.92, 0.243, 0.92, 0.243, 0.92, 0.243, 0.92, 0.243, 0.92, 0.243, 0.92, 0.243, 0.92, 0.243, 0.92, 0.243, 0.92, 0.243, 0.92, 0.243, 0.92, 0.243, 0.92, 0.243, 0.92, 0.243, 0.92, 0.243, 0.92, 0.234, 0.957, 0.234, 0.957, 0.234, 0.957, 0.234, 0.957, 0.153, 0.554, 0.153, 0.554, 0.153, 0.554, 0.153, 0.554, 0.243, 0.92, 0.243, 0.92, 0.243, 0.92, 0.243, 0.92, 0.241, 0.946, 0.241, 0.946, 0.241, 0.946, 0.241, 0.946, 0.241, 0.946, 0.241, 0.946, 0.241, 0.946, 0.241, 0.946, 0.234, 0.957, 0.234, 0.957, 0.234, 0.957, 0.234, 0.957, 0.625, 0.25, 0.625, 0.25, 0.625, 0.25, 0.625, 0.25, 0.625, 0.25, 0.625, 0.0, 0.625, 0.0, 0.234, 0.957, 0.234, 0.957, 0.234, 0.957, 0.234, 0.957, 0.241, 0.946, 0.241, 0.946, 0.241, 0.946, 0.241, 0.946, 0.234, 0.957, 0.234, 0.957, 0.234, 0.957, 0.234, 0.957, 0.241, 0.946, 0.241, 0.946, 0.241, 0.946, 0.241, 0.946, 0.18, 0.372, 0.18, 0.372, 0.18, 0.372, 0.18, 0.372, 0.18, 0.372, 0.18, 0.372, 0.18, 0.372, 0.18, 0.372, 0.243, 0.92, 0.243, 0.92, 0.243, 0.92, 0.243, 0.92, 0.243, 0.92, 0.243, 0.92, 0.243, 0.92, 0.243, 0.92, 0.243, 0.92, 0.243, 0.92, 0.243, 0.92, 0.243, 0.92, 0.243, 0.92, 0.243, 0.92, 0.243, 0.92, 0.243, 0.92, 0.234, 0.957, 0.234, 0.957, 0.234, 0.957, 0.234, 0.957, 0.153, 0.554, 0.153, 0.554, 0.153, 0.554, 0.153, 0.554, 0.243, 0.92, 0.243, 0.92, 0.243, 0.92, 0.243, 0.92, 0.625, 0.25, 0.625, 0.25, 0.625, 0.25, 0.625, 0.5, 0.625, 0.5, 0.625, 0.25, 0.625, 0.25, 0.241, 0.946, 0.241, 0.946, 0.241, 0.946, 0.241, 0.946, 0.241, 0.946, 0.241, 0.946, 0.241, 0.946, 0.241, 0.946, 0.234, 0.957, 0.234, 0.957, 0.234, 0.957, 0.234, 0.957, 0.234, 0.957, 0.234, 0.957, 0.234, 0.957, 0.234, 0.957, 0.241, 0.946, 0.241, 0.946, 0.241, 0.946, 0.241, 0.946, 0.234, 0.957, 0.234, 0.957, 0.234, 0.957, 0.234, 0.957, 0.241, 0.946, 0.241, 0.946, 0.241, 0.946, 0.241, 0.946, 0.18, 0.372, 0.18, 0.372, 0.18, 0.372, 0.18, 0.372, 0.18, 0.372, 0.18, 0.372, 0.18, 0.372, 0.18, 0.372, 0.243, 0.92, 0.243, 0.92, 0.243, 0.92, 0.243, 0.92, 0.243, 0.92, 0.243, 0.92, 0.243, 0.92, 0.243, 0.92, 0.243, 0.92, 0.243, 0.92, 0.243, 0.92, 0.243, 0.92, 0.243, 0.92, 0.243, 0.92, 0.243, 0.92, 0.243, 0.92, 0.234, 0.957, 0.234, 0.957, 0.234, 0.957, 0.234, 0.957, 0.153, 0.554, 0.153, 0.554, 0.153, 0.554, 0.153, 0.554, 0.243, 0.92, 0.243, 0.92, 0.243, 0.92, 0.243, 0.92, 0.625, 0.25, 0.625, 0.25, 0.625, 0.25, 0.625, 0.5, 0.625, 0.25, 0.625, 0.25, 0.625, 0.5, 0.241, 0.946, 0.241, 0.946, 0.241, 0.946, 0.241, 0.946, 0.241, 0.946, 0.241, 0.946, 0.241, 0.946, 0.241, 0.946, 0.234, 0.957, 0.234, 0.957, 0.234, 0.957, 0.234, 0.957, 0.625, 0.25, 0.625, 0.25, 0.625, 0.25, 0.625, 0.25, 0.625, 0.0, 0.625, 0.0, 0.625, 0.25, 0.234, 0.957, 0.234, 0.957, 0.234, 0.957, 0.234, 0.957, 0.241, 0.946, 0.241, 0.946, 0.241, 0.946, 0.241, 0.946, 0.234, 0.957, 0.234, 0.957, 0.234, 0.957, 0.234, 0.957, 0.241, 0.946, 0.241, 0.946, 0.241, 0.946, 0.241, 0.946])
me_cube_013.materials.append(mat_palette)
me_cube_013.use_remesh_fix_poles = True
me_cube_013.use_remesh_preserve_attributes = False
me_cube_013.use_mirror_vertex_groups = False
me_cube_013.update()
me_cube_012 = bpy.data.meshes.new('Cube.012')
me_cube_012.from_pydata([(-1.0, -1.0, -1.0), (-1.0, -1.0, 1.0), (-1.0, 1.0, -1.0), (-1.0, 1.0, 1.0), (1.0, -1.0, -1.0), (1.0, -1.0, 1.0), (1.0, 1.0, -1.0), (1.0, 1.0, 1.0)], [], [(0, 1, 3, 2), (2, 3, 7, 6), (6, 7, 5, 4), (4, 5, 1, 0), (2, 6, 4, 0), (7, 3, 1, 5)])
_uv = me_cube_012.uv_layers.new(name='UVMap')
_uv.uv.foreach_set('vector', [0.234, 0.944, 0.234, 0.944, 0.234, 0.944, 0.234, 0.944, 0.234, 0.944, 0.234, 0.944, 0.234, 0.944, 0.234, 0.944, 0.234, 0.944, 0.234, 0.944, 0.234, 0.944, 0.234, 0.944, 0.234, 0.944, 0.234, 0.944, 0.234, 0.944, 0.234, 0.944, 0.248, 0.954, 0.248, 0.954, 0.248, 0.954, 0.248, 0.954, -0.5, -0.5, 1.5, -0.5, 1.5, 1.5, -0.5, 1.5])
me_cube_012.materials.append(mat_material_005)
me_cube_012.use_remesh_fix_poles = True
me_cube_012.use_remesh_preserve_attributes = False
me_cube_012.use_mirror_vertex_groups = False
me_cube_012.update()
me_cube_011 = bpy.data.meshes.new('Cube.011')
me_cube_011.from_pydata([(10.0, -8.0, 0.0), (10.0, -8.0, 15.0), (8.0, -8.0, 0.0), (9.0, -8.0, 15.0), (8.0, -8.0, 0.0), (8.0, -9.0, 15.0), (8.0, -10.0, 0.0), (8.0, -10.0, 15.0), (10.0, -8.0, 0.8646), (9.0, -8.0, 0.8646), (8.0, -10.0, 0.8646), (8.0, -9.0, 0.8646), (8.0, -10.0, 13.98), (9.0, -8.0, 13.98), (10.0, -8.0, 13.98), (10.0, 8.0, 0.0), (10.0, 8.0, 15.0), (8.0, 8.0, 0.0), (9.0, 8.0, 15.0), (10.0, 8.0, 0.8646), (9.0, 8.0, 0.8646), (9.0, 8.0, 13.98), (10.0, 8.0, 13.98), (10.0, 10.0, 0.0), (10.0, 10.0, 15.0), (8.0, 10.0, 0.0), (9.0, 10.0, 15.0), (10.0, 10.0, 0.8646), (9.0, 10.0, 0.8646), (9.0, 10.0, 13.98), (10.0, 10.0, 13.98), (9.0, -8.0, 15.0), (8.0, -9.0, 15.0), (9.0, -8.0, 0.8646), (8.0, -9.0, 0.8646), (9.0, -8.0, 13.98), (8.0, -9.0, 13.98), (0.0, -10.0, 0.0), (0.0, -10.0, 15.0), (0.0, -8.0, 0.0), (0.0, -9.0, 15.0), (-10.0, -8.0, 0.0), (-10.0, -8.0, 0.0), (-10.0, -9.0, 15.0), (-10.0, -10.0, 0.0), (-10.0, -10.0, 15.0), (0.0, -9.0, 0.8646), (0.0, -10.0, 0.8646), (-10.0, -10.0, 0.8646), (-10.0, -9.0, 0.8646), (0.0, -10.0, 13.98), (-10.0, -10.0, 13.98), (0.0, -9.0, 13.98), (0.0, -9.0, 15.0), (-10.0, -9.0, 15.0), (0.0, -9.0, 0.8646), (-10.0, -9.0, 0.8646), (-10.0, -9.0, 13.98), (0.0, -9.0, 13.98)], [(41, 42), (41, 49)], [(12, 7, 38, 50), (4, 2, 0, 6), (5, 40, 38, 7), (3, 5, 7, 1), (39, 4, 6, 37), (14, 1, 7, 12), (0, 8, 10, 6), (6, 10, 47, 37), (39, 46, 11, 4), (8, 14, 12, 10), (10, 12, 50, 47), (0, 2, 17, 15), (8, 0, 15, 19), (13, 3, 18, 21), (1, 14, 22, 16), (2, 9, 20, 17), (3, 1, 16, 18), (9, 13, 21, 20), (14, 8, 19, 22), (18, 16, 24, 26), (20, 21, 29, 28), (22, 19, 27, 30), (29, 26, 24, 30), (25, 28, 27, 23), (28, 29, 30, 27), (17, 20, 28, 25), (16, 22, 30, 24), (21, 18, 26, 29), (19, 15, 23, 27), (15, 17, 25, 23), (2, 11, 9), (58, 53, 32, 36), (55, 58, 36, 34), (32, 31, 35, 36), (33, 34, 36, 35), (50, 52, 40, 38), (37, 39, 46, 47), (51, 50, 38, 45), (43, 45, 38, 40), (39, 37, 44, 42), (44, 37, 47, 48), (39, 42, 49, 46), (48, 47, 50, 51), (47, 46, 52, 50), (58, 57, 54, 53), (55, 56, 57, 58)])
_uv = me_cube_011.uv_layers.new(name='UVMap')
_uv.uv.foreach_set('vector', [0.608, 0.875, 0.625, 0.875, 0.625, 1.0, 0.608, 1.0, 0.25, 0.5, 0.375, 0.5, 0.375, 0.75, 0.25, 0.75, 0.75, 0.5, 0.875, 0.5, 0.875, 0.75, 0.75, 0.75, 0.625, 0.5, 0.75, 0.5, 0.75, 0.75, 0.625, 0.75, 0.125, 0.5, 0.25, 0.5, 0.25, 0.75, 0.125, 0.75, 0.608, 0.75, 0.625, 0.75, 0.625, 0.875, 0.608, 0.875, 0.375, 0.75, 0.3894, 0.75, 0.3894, 0.875, 0.375, 0.875, 0.375, 0.875, 0.3894, 0.875, 0.3894, 1.0, 0.375, 1.0, 0.0005914, 0.6525, 0.04307, 0.6525, 0.04307, 0.9998, 0.0005914, 0.9998, 0.3894, 0.75, 0.608, 0.75, 0.608, 0.875, 0.3894, 0.875, 0.3894, 0.875, 0.608, 0.875, 0.608, 1.0, 0.3894, 1.0, 0.375, 0.75, 0.375, 0.5, 0.375, 0.5, 0.375, 0.75, 0.3894, 0.75, 0.375, 0.75, 0.375, 0.75, 0.3894, 0.75, 0.7813, 0.6097, 0.7813, 0.6539, 0.08693, 0.6539, 0.08693, 0.6097, 0.625, 0.75, 0.608, 0.75, 0.608, 0.75, 0.625, 0.75, 0.001402, 0.6548, 0.04341, 0.6544, 0.04341, 0.9986, 0.001402, 0.9988, 0.625, 0.5, 0.625, 0.75, 0.625, 0.75, 0.625, 0.5, 0.7813, 0.03743, 0.7813, 0.6097, 0.08693, 0.6097, 0.08693, 0.03743, 0.608, 0.75, 0.3894, 0.75, 0.3894, 0.75, 0.608, 0.75, 0.625, 0.5, 0.625, 0.75, 0.625, 0.75, 0.625, 0.5, 0.08693, 0.03743, 0.08693, 0.6097, 0.04286, 0.6097, 0.04286, 0.03743, 0.608, 0.75, 0.3894, 0.75, 0.3894, 0.75, 0.608, 0.75, 0.608, 0.5, 0.625, 0.5, 0.625, 0.75, 0.608, 0.75, 0.375, 0.5, 0.3894, 0.5, 0.3894, 0.75, 0.375, 0.75, 0.3894, 0.5, 0.608, 0.5, 0.608, 0.75, 0.3894, 0.75, 0.0, 0.0, 0.0, 0.0, 0.0, 0.0, 0.0, 0.0, 0.625, 0.75, 0.608, 0.75, 0.608, 0.75, 0.625, 0.75, 0.08693, 0.6097, 0.08693, 0.6539, 0.04286, 0.6539, 0.04286, 0.6097, 0.3894, 0.75, 0.375, 0.75, 0.375, 0.75, 0.3894, 0.75, 0.375, 0.75, 0.375, 0.5, 0.375, 0.5, 0.375, 0.75, 0.08207, 0.6149, 0.08207, 0.6465, 0.05346, 0.6284, 0.4347, 0.6088, 0.4347, 0.6513, 0.08721, 0.6513, 0.08721, 0.6088, 0.4347, 0.03808, 0.4347, 0.6088, 0.08721, 0.6088, 0.08721, 0.03808, 0.08721, 0.6513, 0.04522, 0.6513, 0.04522, 0.6088, 0.08721, 0.6088, 0.04522, 0.03808, 0.08721, 0.03808, 0.08721, 0.6088, 0.04522, 0.6088, 0.608, 0.0, 0.608, 0.25, 0.625, 0.25, 0.625, 0.0, 0.375, 0.0, 0.375, 0.25, 0.3894, 0.25, 0.3894, 0.0, 0.608, 0.875, 0.608, 1.0, 0.625, 1.0, 0.625, 0.875, 0.75, 0.5, 0.75, 0.75, 0.875, 0.75, 0.875, 0.5, 0.125, 0.5, 0.125, 0.75, 0.25, 0.75, 0.25, 0.5, 0.375, 0.875, 0.375, 1.0, 0.3894, 1.0, 0.3894, 0.875, 0.0005914, 0.6525, 0.0005914, 0.9998, 0.04307, 0.9998, 0.04307, 0.6525, 0.3894, 0.875, 0.3894, 1.0, 0.608, 1.0, 0.608, 0.875, 0.3894, 0.0, 0.3894, 0.25, 0.608, 0.25, 0.608, 0.0, 0.4347, 0.6088, 0.08721, 0.6088, 0.08721, 0.6513, 0.4347, 0.6513, 0.4347, 0.03808, 0.08721, 0.03808, 0.08721, 0.6088, 0.4347, 0.6088])
me_cube_011.materials.append(mat_wall)
me_cube_011.use_remesh_fix_poles = True
me_cube_011.use_remesh_preserve_attributes = False
me_cube_011.use_mirror_vertex_groups = False
me_cube_011.update()
me_cube_015 = bpy.data.meshes.new('Cube.015')
me_cube_015.from_pydata([(-1.0, -1.0, -1.0), (-1.0, -1.0, 1.0), (-1.0, 1.0, -1.0), (-1.0, 1.0, 1.0), (1.0, -1.0, -1.0), (1.0, -1.0, 1.0), (1.0, 1.0, -1.0), (1.0, 1.0, 1.0)], [], [(0, 1, 3, 2), (2, 3, 7, 6), (6, 7, 5, 4), (4, 5, 1, 0), (2, 6, 4, 0), (7, 3, 1, 5)])
_uv = me_cube_015.uv_layers.new(name='UVMap')
_uv.uv.foreach_set('vector', [0.234, 0.944, 0.234, 0.944, 0.234, 0.944, 0.234, 0.944, 0.234, 0.944, 0.234, 0.944, 0.234, 0.944, 0.234, 0.944, 0.234, 0.944, 0.234, 0.944, 0.234, 0.944, 0.234, 0.944, 0.234, 0.944, 0.234, 0.944, 0.234, 0.944, 0.234, 0.944, 0.248, 0.954, 0.248, 0.954, 0.248, 0.954, 0.248, 0.954, -0.5, -0.5, 1.5, -0.5, 1.5, 1.5, -0.5, 1.5])
me_cube_015.materials.append(mat_material_006)
me_cube_015.use_remesh_fix_poles = True
me_cube_015.use_remesh_preserve_attributes = False
me_cube_015.use_mirror_vertex_groups = False
me_cube_015.update()
me_cube_014 = bpy.data.meshes.new('Cube.014')
me_cube_014.from_pydata([(9.0, -10.0, 14.0), (9.0, -9.0, 14.0), (10.0, -10.0, 14.0), (10.0, -9.0, 14.0), (9.0, -10.0, 15.0), (9.0, -9.0, 15.0), (10.0, -10.0, 15.0), (10.0, -9.0, 15.0), (9.0, 0.0, 15.0), (10.0, 0.0, 15.0), (9.0, 0.0, 16.0), (10.0, 0.0, 16.0), (0.0, -10.0, 15.0), (0.0, -9.0, 15.0), (0.0, -10.0, 16.0), (0.0, -9.0, 16.0), (0.0, 0.0, 17.0)], [], [(0, 2, 6, 4), (7, 5, 4, 6), (8, 1, 13, 16), (2, 3, 7, 6), (10, 8, 16), (9, 8, 10, 11), (3, 1, 8, 9), (7, 3, 9, 11), (5, 7, 11, 10), (13, 15, 16), (13, 12, 14, 15), (4, 5, 15, 14), (0, 4, 14, 12), (5, 10, 16, 15), (1, 0, 12, 13), (0, 1, 3, 2)])
_uv = me_cube_014.uv_layers.new(name='UVMap')
_uv.uv.foreach_set('vector', [0.243, 0.92, 0.243, 0.92, 0.243, 0.92, 0.243, 0.92, 0.234, 0.957, 0.234, 0.957, 0.234, 0.957, 0.234, 0.957, 0.153, 0.554, 0.153, 0.554, 0.153, 0.554, 0.153, 0.554, 0.243, 0.92, 0.243, 0.92, 0.243, 0.92, 0.243, 0.92, 0.625, 0.25, 0.625, 0.25, 0.625, 0.25, 0.625, 0.5, 0.625, 0.25, 0.625, 0.25, 0.625, 0.5, 0.241, 0.946, 0.241, 0.946, 0.241, 0.946, 0.241, 0.946, 0.241, 0.946, 0.241, 0.946, 0.241, 0.946, 0.241, 0.946, 0.234, 0.957, 0.234, 0.957, 0.234, 0.957, 0.234, 0.957, 0.625, 0.25, 0.625, 0.25, 0.625, 0.25, 0.625, 0.25, 0.625, 0.0, 0.625, 0.0, 0.625, 0.25, 0.234, 0.957, 0.234, 0.957, 0.234, 0.957, 0.234, 0.957, 0.241, 0.946, 0.241, 0.946, 0.241, 0.946, 0.241, 0.946, 0.234, 0.957, 0.234, 0.957, 0.234, 0.957, 0.234, 0.957, 0.241, 0.946, 0.241, 0.946, 0.241, 0.946, 0.241, 0.946, 0.243, 0.92, 0.241, 0.946, 0.243, 0.92, 0.243, 0.92])
me_cube_014.materials.append(mat_palette)
me_cube_014.use_remesh_fix_poles = True
me_cube_014.use_remesh_preserve_attributes = False
me_cube_014.use_mirror_vertex_groups = False
me_cube_014.update()

# ---- objects
ob_floorstraight = bpy.data.objects.new('FloorStraight', me_cube_003)
ob_ceiling_004 = bpy.data.objects.new('Ceiling.004', me_cube_004)
ob_walls_002 = bpy.data.objects.new('Walls.002', me_cube)
ob_floors = bpy.data.objects.new('Floors', me_cube_001)
ob_walls = bpy.data.objects.new('Walls', me_cube_002)
ob_ceiling_001 = bpy.data.objects.new('Ceiling.001', me_cube_007)
ob_floorstraight_001 = bpy.data.objects.new('FloorStraight.001', me_cube_006)
ob_walls_001 = bpy.data.objects.new('Walls.001', me_cube_005)
ob_ceiling_002 = bpy.data.objects.new('Ceiling.002', me_cube_010)
ob_floorstraight_002 = bpy.data.objects.new('FloorStraight.002', me_cube_009)
ob_walls_003 = bpy.data.objects.new('Walls.003', me_cube_008)
ob_ceiling_003 = bpy.data.objects.new('Ceiling.003', me_cube_013)
ob_floorstraight_003 = bpy.data.objects.new('FloorStraight.003', me_cube_012)
ob_walls_004 = bpy.data.objects.new('Walls.004', me_cube_011)
ob_floors_001 = bpy.data.objects.new('Floors.001', me_cube_015)
ob_ceiling = bpy.data.objects.new('Ceiling', me_cube_014)

# ---- transforms, parenting, visibility, modifiers, constraints
ob_floorstraight.location = (30.0, 0.0, -0.5)
ob_floorstraight.scale = (9.9, 9.9, 0.55)
ob_floorstraight.lineart.crease_threshold = 0.0
ob_ceiling_004.location = (30.0, 0.0, 0.0)
ob_ceiling_004.lineart.crease_threshold = 0.0
_m = ob_ceiling_004.modifiers.new('Mirror', 'MIRROR')
_m.use_axis = (True, True, False)
ob_walls_002.location = (30.0, 0.0, 0.0)
ob_walls_002.lineart.crease_threshold = 0.0
_m = ob_walls_002.modifiers.new('Mirror', 'MIRROR')
_m.use_axis = (True, True, False)
ob_floors.location = (-30.0, 0.0, -0.5)
ob_floors.scale = (9.9, 9.9, 0.55)
ob_floors.lineart.crease_threshold = 0.0
ob_walls.location = (-30.0, 0.0, 0.0)
ob_walls.lineart.crease_threshold = 0.0
_m = ob_walls.modifiers.new('Mirror', 'MIRROR')
_m.use_axis = (True, True, False)
ob_ceiling_001.location = (0.0, -30.0, 0.0)
ob_ceiling_001.lineart.crease_threshold = 0.0
_m = ob_ceiling_001.modifiers.new('Mirror', 'MIRROR')
_m.use_axis = (True, True, False)
ob_floorstraight_001.location = (0.0, -30.0, -0.5)
ob_floorstraight_001.scale = (9.9, 9.9, 0.55)
ob_floorstraight_001.lineart.crease_threshold = 0.0
ob_walls_001.location = (0.0, -30.0, 0.0)
ob_walls_001.lineart.crease_threshold = 0.0
_m = ob_walls_001.modifiers.new('Mirror', 'MIRROR')
ob_ceiling_002.location = (0.0, 0.0, 0.0)
ob_ceiling_002.lineart.crease_threshold = 0.0
ob_floorstraight_002.location = (0.0, 0.0, -0.5)
ob_floorstraight_002.scale = (9.9, 9.9, 0.55)
ob_floorstraight_002.lineart.crease_threshold = 0.0
ob_walls_003.location = (0.0, 0.0, 0.0)
ob_walls_003.lineart.crease_threshold = 0.0
_m = ob_walls_003.modifiers.new('Mirror', 'MIRROR')
ob_ceiling_003.location = (0.0, 30.0, 0.0)
ob_ceiling_003.lineart.crease_threshold = 0.0
ob_floorstraight_003.location = (0.0, 30.0, -0.5)
ob_floorstraight_003.scale = (9.9, 9.9, 0.55)
ob_floorstraight_003.lineart.crease_threshold = 0.0
ob_walls_004.location = (0.0, 30.0, 0.0)
ob_walls_004.lineart.crease_threshold = 0.0
ob_floors_001.location = (-30.0, 30.0, -0.5)
ob_floors_001.scale = (9.9, 9.9, 0.55)
ob_floors_001.lineart.crease_threshold = 0.0
ob_ceiling.location = (-30.0, 30.0, 0.0)
ob_ceiling.lineart.crease_threshold = 0.0
_m = ob_ceiling.modifiers.new('Mirror', 'MIRROR')
_m.use_axis = (True, True, False)

# ---- collection membership
col_straight.objects.link(ob_floorstraight)
col_straight.objects.link(ob_ceiling_004)
col_straight.objects.link(ob_walls_002)
col_4wayintersection.objects.link(ob_floors)
col_4wayintersection.objects.link(ob_walls)
col_3_way.objects.link(ob_ceiling_001)
col_3_way.objects.link(ob_floorstraight_001)
col_3_way.objects.link(ob_walls_001)
col_endcap.objects.link(ob_ceiling_002)
col_endcap.objects.link(ob_floorstraight_002)
col_endcap.objects.link(ob_walls_003)
col_corner.objects.link(ob_ceiling_003)
col_corner.objects.link(ob_floorstraight_003)
col_corner.objects.link(ob_walls_004)
col_center.objects.link(ob_floors_001)
col_center.objects.link(ob_ceiling)

# ---- scene / render settings (as saved in the file)
scene.frame_start = 1; scene.frame_end = 250; scene.frame_set(16)
scene.render.engine = 'BLENDER_EEVEE_NEXT'
scene.cycles.use_denoising = False
scene.cycles.samples = 128
scene.cycles.sampling_pattern = 'TABULATED_SOBOL'
scene.cycles.use_adaptive_sampling = False
scene.cycles.use_light_tree = False
scene.view_settings.view_transform = 'Filmic'
bpy.context.view_layer.update()

# ---- added for rendering (the .blend has no active camera and no usable light): camera, sun
cam_auto = bpy.data.cameras.new('AutoCamera')
cam_auto.lens = 50.0
cam_auto.sensor_width = 36.0
cam_auto.clip_end = 1860.31
ob_auto_camera = bpy.data.objects.new('AutoCamera', cam_auto)
scene.collection.objects.link(ob_auto_camera)
ob_auto_camera.location = (106.001, -127.201, 92.7758)
ob_auto_camera.rotation_euler = (1.09748, -7.21219e-08, 0.694738)
scene.camera = ob_auto_camera
light_auto_sun = bpy.data.lights.new('AutoSun', 'SUN')
light_auto_sun.energy = 3.0
light_auto_sun.angle = 0.0523599
ob_auto_sun = bpy.data.objects.new('AutoSun', light_auto_sun)
scene.collection.objects.link(ob_auto_sun)
ob_auto_sun.rotation_euler = (0.872665, 0.174533, 0.523599)
bpy.context.view_layer.update()
